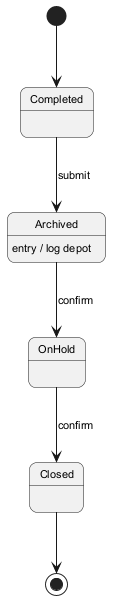

The diagram above was rendered by PlantUML. Its source (embedded in the PNG):
@startuml
skinparam backgroundColor #FFFFFF
skinparam roundCorner 15
skinparam defaultFontSize 11
[*] --> Completed
Completed --> Archived : submit
Archived --> OnHold : confirm
Archived : entry / log depot
OnHold --> Closed : confirm
Closed --> [*]
@enduml